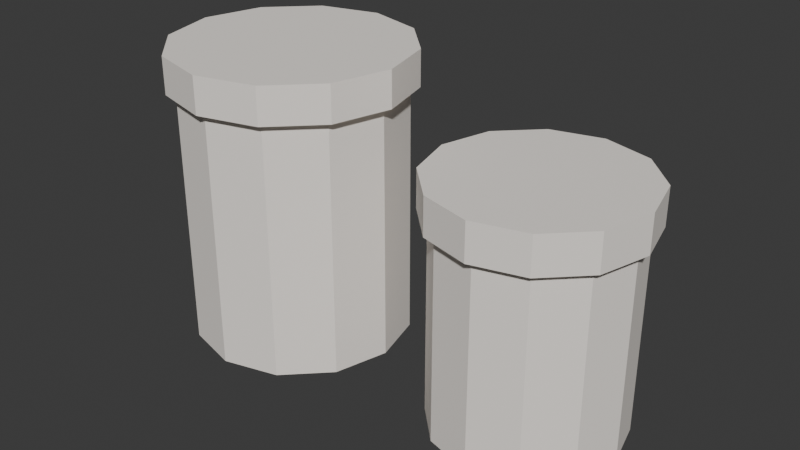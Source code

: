 # Source: SUB_Potes_v01.blend  (saved by Blender 4.2.66; exported with 4.5.12 LTS)
import bpy
from mathutils import Matrix  # noqa: F401  (used for matrix-valued properties, if any)

bpy.ops.wm.read_factory_settings(use_empty=True)
scene = bpy.context.scene
scene.name = 'Scene'

# ---- collections
col_sub_potes_v01 = bpy.data.collections.new('SUB_Potes_v01'); scene.collection.children.link(col_sub_potes_v01)

# ---- materials (node trees are filled in below, after node groups)
mat_polyroom_pbr = bpy.data.materials.new('Polyroom_PBR')

# ---- material node trees
mat_polyroom_pbr.use_nodes = True; mat_polyroom_pbr.node_tree.nodes.clear()
_N = mat_polyroom_pbr.node_tree.nodes; _L = mat_polyroom_pbr.node_tree.links
n0 = _N.new('ShaderNodeOutputMaterial'); n0.name = 'Material Output'; n0.location = (300, 0)
n1 = _N.new('ShaderNodeBsdfPrincipled'); n1.name = 'Principled BSDF'; n1.location = (0, 0)
n1.inputs[2].default_value = 0.8
n2 = _N.new('ShaderNodeVertexColor'); n2.name = 'Color Attribute'; n2.location = (-300, 0)
n2.layer_name = 'Color'
_L.new(n2.outputs[0], n1.inputs[0])
_L.new(n1.outputs[0], n0.inputs[0])
n0.is_active_output = True

# ---- world
world_world = bpy.data.worlds.new('World'); scene.world = world_world
world_world.use_nodes = True; world_world.node_tree.nodes.clear()
_N = world_world.node_tree.nodes; _L = world_world.node_tree.links
n0 = _N.new('ShaderNodeOutputWorld'); n0.name = 'World Output'; n0.location = (300, 300)
n1 = _N.new('ShaderNodeBackground'); n1.name = 'Background'; n1.location = (10, 300)
n1.inputs[0].default_value = (0.05088, 0.05088, 0.05088, 1.0)
_L.new(n1.outputs[0], n0.inputs[0])
n0.is_active_output = True
world_world.color = (0.05088, 0.05088, 0.05088)
world_world.sun_shadow_jitter_overblur = 0.0

# ---- meshes
me_sub_potes_v01 = bpy.data.meshes.new('SUB_Potes_v01')
me_sub_potes_v01.from_pydata([(-0.07, 0.06, 0.0), (-0.07, 0.06, 0.14), (-0.04, 0.05196, 0.0), (-0.04, 0.05196, 0.14), (-0.01804, 0.03, 0.0), (-0.01804, 0.03, 0.14), (-0.01, 0.0, 0.0), (-0.01, 0.0, 0.14), (-0.01804, -0.03, 0.0), (-0.01804, -0.03, 0.14), (-0.04, -0.05196, 0.0), (-0.04, -0.05196, 0.14), (-0.07, -0.06, 0.0), (-0.07, -0.06, 0.14), (-0.1, -0.05196, 0.0), (-0.1, -0.05196, 0.14), (-0.122, -0.03, 0.0), (-0.122, -0.03, 0.14), (-0.13, 0.0, 0.0), (-0.13, 0.0, 0.14), (-0.122, 0.03, 0.0), (-0.122, 0.03, 0.14), (-0.1, 0.05196, 0.0), (-0.1, 0.05196, 0.14), (-0.07, 0.065, 0.14), (-0.07, 0.065, 0.16), (-0.0375, 0.05629, 0.14), (-0.0375, 0.05629, 0.16), (-0.01371, 0.0325, 0.14), (-0.01371, 0.0325, 0.16), (-0.005, 0.0, 0.14), (-0.005, 0.0, 0.16), (-0.01371, -0.0325, 0.14), (-0.01371, -0.0325, 0.16), (-0.0375, -0.05629, 0.14), (-0.0375, -0.05629, 0.16), (-0.07, -0.065, 0.14), (-0.07, -0.065, 0.16), (-0.1025, -0.05629, 0.14), (-0.1025, -0.05629, 0.16), (-0.1263, -0.0325, 0.14), (-0.1263, -0.0325, 0.16), (-0.135, 0.0, 0.14), (-0.135, 0.0, 0.16), (-0.1263, 0.0325, 0.14), (-0.1263, 0.0325, 0.16), (-0.1025, 0.05629, 0.14), (-0.1025, 0.05629, 0.16), (0.08, 0.05, 0.0), (0.08, 0.05, 0.11), (0.105, 0.0433, 0.0), (0.105, 0.0433, 0.11), (0.1233, 0.025, 0.0), (0.1233, 0.025, 0.11), (0.13, 0.0, 0.0), (0.13, 0.0, 0.11), (0.1233, -0.025, 0.0), (0.1233, -0.025, 0.11), (0.105, -0.0433, 0.0), (0.105, -0.0433, 0.11), (0.08, -0.05, 0.0), (0.08, -0.05, 0.11), (0.055, -0.0433, 0.0), (0.055, -0.0433, 0.11), (0.0367, -0.025, 0.0), (0.0367, -0.025, 0.11), (0.03, 0.0, 0.0), (0.03, 0.0, 0.11), (0.0367, 0.025, 0.0), (0.0367, 0.025, 0.11), (0.055, 0.0433, 0.0), (0.055, 0.0433, 0.11), (0.08, 0.055, 0.11), (0.08, 0.055, 0.13), (0.1075, 0.04763, 0.11), (0.1075, 0.04763, 0.13), (0.1276, 0.0275, 0.11), (0.1276, 0.0275, 0.13), (0.135, 0.0, 0.11), (0.135, 0.0, 0.13), (0.1276, -0.0275, 0.11), (0.1276, -0.0275, 0.13), (0.1075, -0.04763, 0.11), (0.1075, -0.04763, 0.13), (0.08, -0.055, 0.11), (0.08, -0.055, 0.13), (0.0525, -0.04763, 0.11), (0.0525, -0.04763, 0.13), (0.03237, -0.0275, 0.11), (0.03237, -0.0275, 0.13), (0.025, 0.0, 0.11), (0.025, 0.0, 0.13), (0.03237, 0.0275, 0.11), (0.03237, 0.0275, 0.13), (0.0525, 0.04763, 0.11), (0.0525, 0.04763, 0.13)], [], [(0, 1, 3, 2), (2, 3, 5, 4), (4, 5, 7, 6), (6, 7, 9, 8), (8, 9, 11, 10), (10, 11, 13, 12), (12, 13, 15, 14), (14, 15, 17, 16), (16, 17, 19, 18), (18, 19, 21, 20), (3, 1, 23, 21, 19, 17, 15, 13, 11, 9, 7, 5), (20, 21, 23, 22), (22, 23, 1, 0), (0, 2, 4, 6, 8, 10, 12, 14, 16, 18, 20, 22), (24, 25, 27, 26), (26, 27, 29, 28), (28, 29, 31, 30), (30, 31, 33, 32), (32, 33, 35, 34), (34, 35, 37, 36), (36, 37, 39, 38), (38, 39, 41, 40), (40, 41, 43, 42), (42, 43, 45, 44), (27, 25, 47, 45, 43, 41, 39, 37, 35, 33, 31, 29), (44, 45, 47, 46), (46, 47, 25, 24), (24, 26, 28, 30, 32, 34, 36, 38, 40, 42, 44, 46), (48, 49, 51, 50), (50, 51, 53, 52), (52, 53, 55, 54), (54, 55, 57, 56), (56, 57, 59, 58), (58, 59, 61, 60), (60, 61, 63, 62), (62, 63, 65, 64), (64, 65, 67, 66), (66, 67, 69, 68), (51, 49, 71, 69, 67, 65, 63, 61, 59, 57, 55, 53), (68, 69, 71, 70), (70, 71, 49, 48), (48, 50, 52, 54, 56, 58, 60, 62, 64, 66, 68, 70), (72, 73, 75, 74), (74, 75, 77, 76), (76, 77, 79, 78), (78, 79, 81, 80), (80, 81, 83, 82), (82, 83, 85, 84), (84, 85, 87, 86), (86, 87, 89, 88), (88, 89, 91, 90), (90, 91, 93, 92), (75, 73, 95, 93, 91, 89, 87, 85, 83, 81, 79, 77), (92, 93, 95, 94), (94, 95, 73, 72), (72, 74, 76, 78, 80, 82, 84, 86, 88, 90, 92, 94)])
_uv = me_sub_potes_v01.uv_layers.new(name='UVMap')
_uv.uv.foreach_set('vector', [0.7077, 0.2158, 0.7077, 0.2158, 0.7077, 0.1268, 0.7077, 0.1268, 0.7077, 0.1268, 0.7077, 0.1268, 0.6632, 0.04963, 0.6632, 0.04963, 0.6632, 0.04963, 0.6632, 0.04963, 0.5861, 0.005096, 0.5861, 0.005096, 0.5861, 0.005096, 0.5861, 0.005096, 0.497, 0.005096, 0.497, 0.005096, 0.497, 0.005096, 0.497, 0.005096, 0.4199, 0.04963, 0.4199, 0.04963, 0.4199, 0.04963, 0.4199, 0.04963, 0.3754, 0.1268, 0.3754, 0.1268, 0.3754, 0.4693, 0.3754, 0.4693, 0.4199, 0.3922, 0.4199, 0.3922, 0.4199, 0.3922, 0.4199, 0.3922, 0.497, 0.3477, 0.497, 0.3477, 0.497, 0.3477, 0.497, 0.3477, 0.5861, 0.3477, 0.5861, 0.3477, 0.5861, 0.3477, 0.5861, 0.3477, 0.6632, 0.3922, 0.6632, 0.3922, 0.7077, 0.1268, 0.7077, 0.2158, 0.6632, 0.2929, 0.5861, 0.3375, 0.497, 0.3375, 0.4199, 0.2929, 0.3754, 0.2158, 0.3754, 0.1268, 0.4199, 0.04963, 0.497, 0.005096, 0.5861, 0.005096, 0.6632, 0.04963, 0.6632, 0.3922, 0.6632, 0.3922, 0.7077, 0.4693, 0.7077, 0.4693, 0.7077, 0.4693, 0.7077, 0.4693, 0.7077, 0.5584, 0.7077, 0.5584, 0.7077, 0.5584, 0.6632, 0.6355, 0.5861, 0.68, 0.497, 0.68, 0.4199, 0.6355, 0.3754, 0.5584, 0.3754, 0.4693, 0.4199, 0.3922, 0.497, 0.3477, 0.5861, 0.3477, 0.6632, 0.3922, 0.7077, 0.4693, 0.1369, 0.3652, 0.1369, 0.3652, 0.2334, 0.3652, 0.2334, 0.3652, 0.2334, 0.3652, 0.2334, 0.3652, 0.3169, 0.3169, 0.3169, 0.3169, 0.3169, 0.3169, 0.3169, 0.3169, 0.3652, 0.2334, 0.3652, 0.2334, 0.3652, 0.2334, 0.3652, 0.2334, 0.3652, 0.1369, 0.3652, 0.1369, 0.3652, 0.1369, 0.3652, 0.1369, 0.3169, 0.05334, 0.3169, 0.05334, 0.3169, 0.05334, 0.3169, 0.05334, 0.2334, 0.005096, 0.2334, 0.005096, 0.2334, 0.3754, 0.2334, 0.3754, 0.3169, 0.4236, 0.3169, 0.4236, 0.3169, 0.4236, 0.3169, 0.4236, 0.3652, 0.5072, 0.3652, 0.5072, 0.3652, 0.5072, 0.3652, 0.5072, 0.3652, 0.6036, 0.3652, 0.6036, 0.3652, 0.6036, 0.3652, 0.6036, 0.3169, 0.6872, 0.3169, 0.6872, 0.2334, 0.3652, 0.1369, 0.3652, 0.05334, 0.3169, 0.005096, 0.2334, 0.005096, 0.1369, 0.05334, 0.05334, 0.1369, 0.005096, 0.2334, 0.005096, 0.3169, 0.05334, 0.3652, 0.1369, 0.3652, 0.2334, 0.3169, 0.3169, 0.3169, 0.6872, 0.3169, 0.6872, 0.2334, 0.7354, 0.2334, 0.7354, 0.2334, 0.7354, 0.2334, 0.7354, 0.1369, 0.7354, 0.1369, 0.7354, 0.1369, 0.7354, 0.05334, 0.6872, 0.005096, 0.6036, 0.005096, 0.5072, 0.05334, 0.4236, 0.1369, 0.3754, 0.2334, 0.3754, 0.3169, 0.4236, 0.3652, 0.5072, 0.3652, 0.6036, 0.3169, 0.6872, 0.2334, 0.7354, 0.7179, 0.1807, 0.7179, 0.1807, 0.755, 0.245, 0.755, 0.245, 0.755, 0.245, 0.755, 0.245, 0.8193, 0.2821, 0.8193, 0.2821, 0.8193, 0.2821, 0.8193, 0.2821, 0.8935, 0.2821, 0.8935, 0.2821, 0.8935, 0.2821, 0.8935, 0.2821, 0.9578, 0.245, 0.9578, 0.245, 0.9578, 0.245, 0.9578, 0.245, 0.9949, 0.1807, 0.9949, 0.1807, 0.9949, 0.1807, 0.9949, 0.1807, 0.9949, 0.1065, 0.9949, 0.1065, 0.9949, 0.449, 0.9949, 0.449, 0.9949, 0.5233, 0.9949, 0.5233, 0.9949, 0.5233, 0.9949, 0.5233, 0.9578, 0.5875, 0.9578, 0.5875, 0.9578, 0.5875, 0.9578, 0.5875, 0.8935, 0.6246, 0.8935, 0.6246, 0.8935, 0.6246, 0.8935, 0.6246, 0.8193, 0.6246, 0.8193, 0.6246, 0.755, 0.245, 0.7179, 0.1807, 0.7179, 0.1065, 0.755, 0.0422, 0.8193, 0.005096, 0.8935, 0.005096, 0.9578, 0.0422, 0.9949, 0.1065, 0.9949, 0.1807, 0.9578, 0.245, 0.8935, 0.2821, 0.8193, 0.2821, 0.8193, 0.6246, 0.8193, 0.6246, 0.755, 0.5875, 0.755, 0.5875, 0.755, 0.5875, 0.755, 0.5875, 0.7179, 0.5233, 0.7179, 0.5233, 0.7179, 0.5233, 0.7179, 0.449, 0.755, 0.3848, 0.8193, 0.3477, 0.8935, 0.3477, 0.9578, 0.3848, 0.9949, 0.449, 0.9949, 0.5233, 0.9578, 0.5875, 0.8935, 0.6246, 0.8193, 0.6246, 0.755, 0.5875, 0.8017, 0.9949, 0.8017, 0.9949, 0.8834, 0.9949, 0.8834, 0.9949, 0.8834, 0.9949, 0.8834, 0.9949, 0.9541, 0.9541, 0.9541, 0.9541, 0.9541, 0.9541, 0.9541, 0.9541, 0.9949, 0.8834, 0.9949, 0.8834, 0.9949, 0.8834, 0.9949, 0.8834, 0.9949, 0.8017, 0.9949, 0.8017, 0.9949, 0.8017, 0.9949, 0.8017, 0.9541, 0.731, 0.9541, 0.731, 0.9541, 0.731, 0.9541, 0.731, 0.8834, 0.6902, 0.8834, 0.6902, 0.3754, 0.8017, 0.3754, 0.8017, 0.4162, 0.731, 0.4162, 0.731, 0.4162, 0.731, 0.4162, 0.731, 0.4869, 0.6902, 0.4869, 0.6902, 0.4869, 0.6902, 0.4869, 0.6902, 0.5685, 0.6902, 0.5685, 0.6902, 0.5685, 0.6902, 0.5685, 0.6902, 0.6392, 0.731, 0.6392, 0.731, 0.8834, 0.9949, 0.8017, 0.9949, 0.731, 0.9541, 0.6902, 0.8834, 0.6902, 0.8017, 0.731, 0.731, 0.8017, 0.6902, 0.8834, 0.6902, 0.9541, 0.731, 0.9949, 0.8017, 0.9949, 0.8834, 0.9541, 0.9541, 0.6392, 0.731, 0.6392, 0.731, 0.68, 0.8017, 0.68, 0.8017, 0.68, 0.8017, 0.68, 0.8017, 0.68, 0.8834, 0.68, 0.8834, 0.68, 0.8834, 0.6392, 0.9541, 0.5685, 0.9949, 0.4869, 0.9949, 0.4162, 0.9541, 0.3754, 0.8834, 0.3754, 0.8017, 0.4162, 0.731, 0.4869, 0.6902, 0.5685, 0.6902, 0.6392, 0.731, 0.68, 0.8017])
_ca = me_sub_potes_v01.color_attributes.new('Color', 'FLOAT_COLOR', 'POINT')
_ca.data.foreach_set('color', [0.9451, 0.8902, 0.8275, 1.0, 0.9451, 0.8902, 0.8275, 1.0, 0.9451, 0.8902, 0.8275, 1.0, 0.9451, 0.8902, 0.8275, 1.0, 0.9451, 0.8902, 0.8275, 1.0, 0.9451, 0.8902, 0.8275, 1.0, 0.9451, 0.8902, 0.8275, 1.0, 0.9451, 0.8902, 0.8275, 1.0, 0.9451, 0.8902, 0.8275, 1.0, 0.9451, 0.8902, 0.8275, 1.0, 0.9451, 0.8902, 0.8275, 1.0, 0.9451, 0.8902, 0.8275, 1.0, 0.9451, 0.8902, 0.8275, 1.0, 0.9451, 0.8902, 0.8275, 1.0, 0.9451, 0.8902, 0.8275, 1.0, 0.9451, 0.8902, 0.8275, 1.0, 0.9451, 0.8902, 0.8275, 1.0, 0.9451, 0.8902, 0.8275, 1.0, 0.9451, 0.8902, 0.8275, 1.0, 0.9451, 0.8902, 0.8275, 1.0, 0.9451, 0.8902, 0.8275, 1.0, 0.9451, 0.8902, 0.8275, 1.0, 0.9451, 0.8902, 0.8275, 1.0, 0.9451, 0.8902, 0.8275, 1.0, 0.9451, 0.8902, 0.8275, 1.0, 0.9451, 0.8902, 0.8275, 1.0, 0.9451, 0.8902, 0.8275, 1.0, 0.9451, 0.8902, 0.8275, 1.0, 0.9451, 0.8902, 0.8275, 1.0, 0.9451, 0.8902, 0.8275, 1.0, 0.9451, 0.8902, 0.8275, 1.0, 0.9451, 0.8902, 0.8275, 1.0, 0.9451, 0.8902, 0.8275, 1.0, 0.9451, 0.8902, 0.8275, 1.0, 0.9451, 0.8902, 0.8275, 1.0, 0.9451, 0.8902, 0.8275, 1.0, 0.9451, 0.8902, 0.8275, 1.0, 0.9451, 0.8902, 0.8275, 1.0, 0.9451, 0.8902, 0.8275, 1.0, 0.9451, 0.8902, 0.8275, 1.0, 0.9451, 0.8902, 0.8275, 1.0, 0.9451, 0.8902, 0.8275, 1.0, 0.9451, 0.8902, 0.8275, 1.0, 0.9451, 0.8902, 0.8275, 1.0, 0.9451, 0.8902, 0.8275, 1.0, 0.9451, 0.8902, 0.8275, 1.0, 0.9451, 0.8902, 0.8275, 1.0, 0.9451, 0.8902, 0.8275, 1.0, 0.9451, 0.8902, 0.8275, 1.0, 0.9451, 0.8902, 0.8275, 1.0, 0.9451, 0.8902, 0.8275, 1.0, 0.9451, 0.8902, 0.8275, 1.0, 0.9451, 0.8902, 0.8275, 1.0, 0.9451, 0.8902, 0.8275, 1.0, 0.9451, 0.8902, 0.8275, 1.0, 0.9451, 0.8902, 0.8275, 1.0, 0.9451, 0.8902, 0.8275, 1.0, 0.9451, 0.8902, 0.8275, 1.0, 0.9451, 0.8902, 0.8275, 1.0, 0.9451, 0.8902, 0.8275, 1.0, 0.9451, 0.8902, 0.8275, 1.0, 0.9451, 0.8902, 0.8275, 1.0, 0.9451, 0.8902, 0.8275, 1.0, 0.9451, 0.8902, 0.8275, 1.0, 0.9451, 0.8902, 0.8275, 1.0, 0.9451, 0.8902, 0.8275, 1.0, 0.9451, 0.8902, 0.8275, 1.0, 0.9451, 0.8902, 0.8275, 1.0, 0.9451, 0.8902, 0.8275, 1.0, 0.9451, 0.8902, 0.8275, 1.0, 0.9451, 0.8902, 0.8275, 1.0, 0.9451, 0.8902, 0.8275, 1.0, 0.9451, 0.8902, 0.8275, 1.0, 0.9451, 0.8902, 0.8275, 1.0, 0.9451, 0.8902, 0.8275, 1.0, 0.9451, 0.8902, 0.8275, 1.0, 0.9451, 0.8902, 0.8275, 1.0, 0.9451, 0.8902, 0.8275, 1.0, 0.9451, 0.8902, 0.8275, 1.0, 0.9451, 0.8902, 0.8275, 1.0, 0.9451, 0.8902, 0.8275, 1.0, 0.9451, 0.8902, 0.8275, 1.0, 0.9451, 0.8902, 0.8275, 1.0, 0.9451, 0.8902, 0.8275, 1.0, 0.9451, 0.8902, 0.8275, 1.0, 0.9451, 0.8902, 0.8275, 1.0, 0.9451, 0.8902, 0.8275, 1.0, 0.9451, 0.8902, 0.8275, 1.0, 0.9451, 0.8902, 0.8275, 1.0, 0.9451, 0.8902, 0.8275, 1.0, 0.9451, 0.8902, 0.8275, 1.0, 0.9451, 0.8902, 0.8275, 1.0, 0.9451, 0.8902, 0.8275, 1.0, 0.9451, 0.8902, 0.8275, 1.0, 0.9451, 0.8902, 0.8275, 1.0, 0.9451, 0.8902, 0.8275, 1.0])
me_sub_potes_v01.materials.append(mat_polyroom_pbr)
me_sub_potes_v01.update()

# ---- objects
ob_sub_potes_v01 = bpy.data.objects.new('SUB_Potes_v01', me_sub_potes_v01)

# ---- transforms, parenting, visibility, modifiers, constraints
ob_sub_potes_v01.location = (0.0, 0.0, 0.0)

# ---- collection membership
col_sub_potes_v01.objects.link(ob_sub_potes_v01)

# ---- scene / render settings (as saved in the file)
scene.frame_start = 1; scene.frame_end = 250; scene.frame_set(1)
scene.render.engine = 'BLENDER_EEVEE_NEXT'
bpy.context.view_layer.update()

# ---- added for rendering (the .blend has no active camera and no usable light): camera, sun
cam_auto = bpy.data.cameras.new('AutoCamera')
cam_auto.lens = 50.0
cam_auto.sensor_width = 36.0
cam_auto.clip_end = 1000.0
ob_auto_camera = bpy.data.objects.new('AutoCamera', cam_auto)
scene.collection.objects.link(ob_auto_camera)
ob_auto_camera.location = (0.314304, -0.377165, 0.331443)
ob_auto_camera.rotation_euler = (1.09748, -7.21219e-08, 0.694738)
scene.camera = ob_auto_camera
light_auto_sun = bpy.data.lights.new('AutoSun', 'SUN')
light_auto_sun.energy = 3.0
light_auto_sun.angle = 0.0523599
ob_auto_sun = bpy.data.objects.new('AutoSun', light_auto_sun)
scene.collection.objects.link(ob_auto_sun)
ob_auto_sun.rotation_euler = (0.872665, 0.174533, 0.523599)
bpy.context.view_layer.update()

